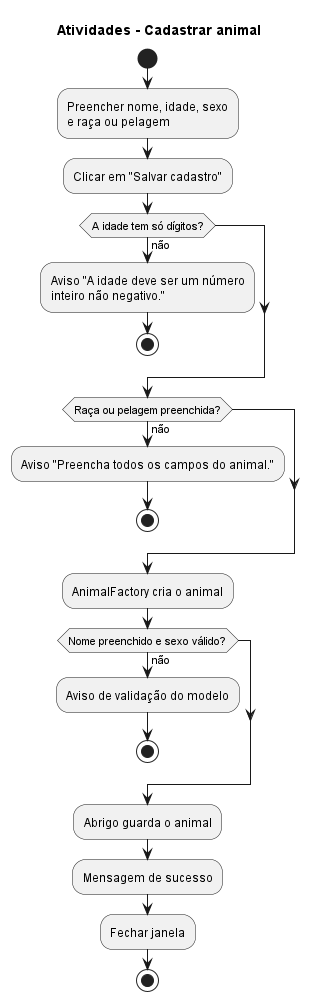

The diagram above was rendered by PlantUML. Its source (embedded in the PNG):
@startuml
title Atividades - Cadastrar animal

start
:Preencher nome, idade, sexo\ne raça ou pelagem;
:Clicar em "Salvar cadastro";

if (A idade tem só dígitos?) then (não)
  :Aviso "A idade deve ser um número\ninteiro não negativo.";
  stop
endif

if (Raça ou pelagem preenchida?) then (não)
  :Aviso "Preencha todos os campos do animal.";
  stop
endif

:AnimalFactory cria o animal;

if (Nome preenchido e sexo válido?) then (não)
  :Aviso de validação do modelo;
  stop
endif

:Abrigo guarda o animal;
:Mensagem de sucesso;
:Fechar janela;
stop
@enduml